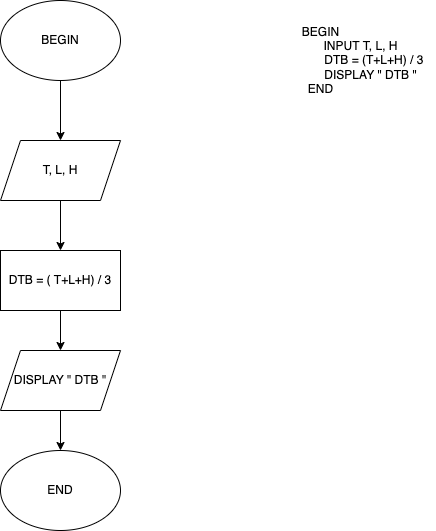

The diagram above was exported from draw.io. Its source (the exported page's mxGraphModel, read from the mxfile embedded in the PNG):
<mxGraphModel dx="1146" dy="586" grid="1" gridSize="10" guides="1" tooltips="1" connect="1" arrows="1" fold="1" page="1" pageScale="1" pageWidth="827" pageHeight="1169" math="0" shadow="0">
  <root>
    <mxCell id="WIyWlLk6GJQsqaUBKTNV-0" />
    <mxCell id="WIyWlLk6GJQsqaUBKTNV-1" parent="WIyWlLk6GJQsqaUBKTNV-0" />
    <mxCell id="jgbd4M6QAu361OWJh_wZ-2" value="" style="edgeStyle=orthogonalEdgeStyle;rounded=0;orthogonalLoop=1;jettySize=auto;html=1;" edge="1" parent="WIyWlLk6GJQsqaUBKTNV-1" source="jgbd4M6QAu361OWJh_wZ-0" target="jgbd4M6QAu361OWJh_wZ-1">
      <mxGeometry relative="1" as="geometry" />
    </mxCell>
    <mxCell id="jgbd4M6QAu361OWJh_wZ-0" value="BEGIN" style="ellipse;whiteSpace=wrap;html=1;" vertex="1" parent="WIyWlLk6GJQsqaUBKTNV-1">
      <mxGeometry x="190" y="40" width="120" height="80" as="geometry" />
    </mxCell>
    <mxCell id="jgbd4M6QAu361OWJh_wZ-4" value="" style="edgeStyle=orthogonalEdgeStyle;rounded=0;orthogonalLoop=1;jettySize=auto;html=1;" edge="1" parent="WIyWlLk6GJQsqaUBKTNV-1" source="jgbd4M6QAu361OWJh_wZ-1" target="jgbd4M6QAu361OWJh_wZ-3">
      <mxGeometry relative="1" as="geometry" />
    </mxCell>
    <mxCell id="jgbd4M6QAu361OWJh_wZ-1" value="T, L, H" style="shape=parallelogram;perimeter=parallelogramPerimeter;whiteSpace=wrap;html=1;fixedSize=1;" vertex="1" parent="WIyWlLk6GJQsqaUBKTNV-1">
      <mxGeometry x="190" y="180" width="120" height="60" as="geometry" />
    </mxCell>
    <mxCell id="jgbd4M6QAu361OWJh_wZ-6" value="" style="edgeStyle=orthogonalEdgeStyle;rounded=0;orthogonalLoop=1;jettySize=auto;html=1;" edge="1" parent="WIyWlLk6GJQsqaUBKTNV-1" source="jgbd4M6QAu361OWJh_wZ-3" target="jgbd4M6QAu361OWJh_wZ-5">
      <mxGeometry relative="1" as="geometry" />
    </mxCell>
    <mxCell id="jgbd4M6QAu361OWJh_wZ-3" value="DTB = ( T+L+H) / 3" style="rounded=0;whiteSpace=wrap;html=1;" vertex="1" parent="WIyWlLk6GJQsqaUBKTNV-1">
      <mxGeometry x="190" y="290" width="120" height="60" as="geometry" />
    </mxCell>
    <mxCell id="jgbd4M6QAu361OWJh_wZ-8" value="" style="edgeStyle=orthogonalEdgeStyle;rounded=0;orthogonalLoop=1;jettySize=auto;html=1;" edge="1" parent="WIyWlLk6GJQsqaUBKTNV-1" source="jgbd4M6QAu361OWJh_wZ-5" target="jgbd4M6QAu361OWJh_wZ-7">
      <mxGeometry relative="1" as="geometry" />
    </mxCell>
    <mxCell id="jgbd4M6QAu361OWJh_wZ-5" value="DISPLAY &quot; DTB &quot;" style="shape=parallelogram;perimeter=parallelogramPerimeter;whiteSpace=wrap;html=1;fixedSize=1;" vertex="1" parent="WIyWlLk6GJQsqaUBKTNV-1">
      <mxGeometry x="190" y="390" width="120" height="60" as="geometry" />
    </mxCell>
    <mxCell id="jgbd4M6QAu361OWJh_wZ-7" value="END" style="ellipse;whiteSpace=wrap;html=1;" vertex="1" parent="WIyWlLk6GJQsqaUBKTNV-1">
      <mxGeometry x="190" y="490" width="120" height="80" as="geometry" />
    </mxCell>
    <mxCell id="jgbd4M6QAu361OWJh_wZ-9" value="BEGIN&lt;br&gt;&amp;nbsp; &amp;nbsp; &amp;nbsp; &amp;nbsp; &amp;nbsp; &amp;nbsp; &amp;nbsp; &amp;nbsp; &amp;nbsp; &amp;nbsp; &amp;nbsp; &amp;nbsp; INPUT T, L, H&lt;br&gt;&amp;nbsp; &amp;nbsp; &amp;nbsp; &amp;nbsp; &amp;nbsp; &amp;nbsp; &amp;nbsp; &amp;nbsp; &amp;nbsp; &amp;nbsp; &amp;nbsp; &amp;nbsp; &amp;nbsp; &amp;nbsp; &amp;nbsp; &amp;nbsp; DTB = (T+L+H) / 3&lt;br&gt;&amp;nbsp; &amp;nbsp; &amp;nbsp; &amp;nbsp; &amp;nbsp; &amp;nbsp; &amp;nbsp; &amp;nbsp; &amp;nbsp; &amp;nbsp; &amp;nbsp; &amp;nbsp; &amp;nbsp; &amp;nbsp; &amp;nbsp; DISPLAY &quot; DTB &quot;&lt;br&gt;END" style="text;html=1;align=center;verticalAlign=middle;resizable=0;points=[];autosize=1;strokeColor=none;fillColor=none;" vertex="1" parent="WIyWlLk6GJQsqaUBKTNV-1">
      <mxGeometry x="395" y="55" width="230" height="90" as="geometry" />
    </mxCell>
  </root>
</mxGraphModel>